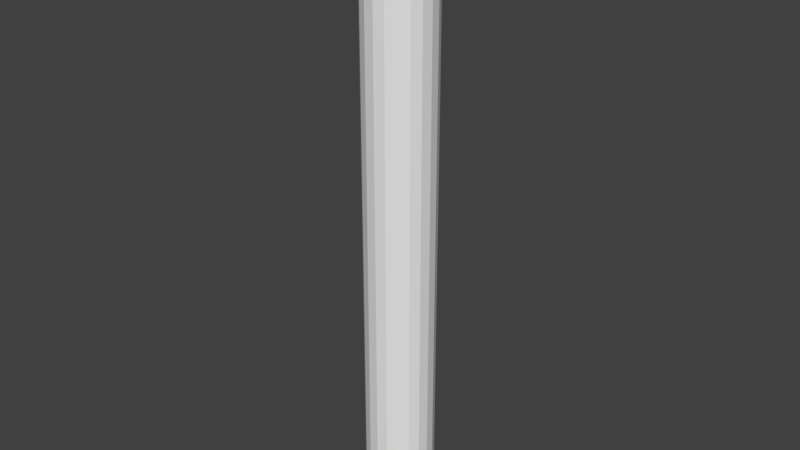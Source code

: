 # Source: Ldr_Leg.blend  (saved by Blender 2.79.0; exported with 4.5.12 LTS)
import bpy
from mathutils import Matrix  # noqa: F401  (used for matrix-valued properties, if any)

bpy.ops.wm.read_factory_settings(use_empty=True)
scene = bpy.context.scene
scene.name = 'Scene'

# ---- collections
col_collection_1 = bpy.data.collections.new('Collection 1'); scene.collection.children.link(col_collection_1)

# ---- world
world_world = bpy.data.worlds.new('World'); scene.world = world_world
world_world.color = (0.05088, 0.05088, 0.05088)
world_world.use_sun_shadow = False
world_world.sun_shadow_jitter_overblur = 0.0
world_world.cycles.sampling_method = 'MANUAL'

# ---- meshes
me_circle_001 = bpy.data.meshes.new('Circle.001')
me_circle_001.from_pydata([(0.0, 1.0, -17.36), (-0.309, 0.9511, -17.36), (-0.5878, 0.809, -17.36), (-0.809, 0.5878, -17.36), (-0.9511, 0.309, -17.36), (-1.0, -4.371e-08, -17.36), (-0.9511, -0.309, -17.36), (-0.809, -0.5878, -17.36), (-0.5878, -0.809, -17.36), (-0.309, -0.9511, -17.36), (3.258e-07, -1.0, -17.36), (0.309, -0.9511, -17.36), (0.5878, -0.809, -17.36), (0.809, -0.5878, -17.36), (0.9511, -0.309, -17.36), (1.0, 9.656e-07, -17.36), (0.9511, 0.309, -17.36), (0.809, 0.5878, -17.36), (0.5878, 0.809, -17.36), (0.309, 0.9511, -17.36), (0.0, 1.0, 0.3504), (-0.309, 0.9511, 0.3504), (-0.5878, 0.809, 0.3504), (-0.809, 0.5878, 0.3504), (-0.9511, 0.309, 0.3504), (-1.0, -4.371e-08, 0.3504), (-0.9511, -0.309, 0.3504), (-0.809, -0.5878, 0.3504), (-0.5878, -0.809, 0.3504), (-0.309, -0.9511, 0.3504), (3.258e-07, -1.0, 0.3504), (0.309, -0.9511, 0.3504), (0.5878, -0.809, 0.3504), (0.809, -0.5878, 0.3504), (0.9511, -0.309, 0.3504), (1.0, 9.656e-07, 0.3504), (0.9511, 0.309, 0.3504), (0.809, 0.5878, 0.3504), (0.5878, 0.809, 0.3504), (0.309, 0.9511, 0.3504), (-1.022e-08, 0.8241, 0.4573), (-0.2547, 0.7838, 0.4573), (-0.4844, 0.6667, 0.4573), (-0.6667, 0.4844, 0.4573), (-0.7838, 0.2547, 0.4573), (-0.8241, 1.534e-08, 0.4573), (-0.7838, -0.2547, 0.4573), (-0.6667, -0.4844, 0.4573), (-0.4844, -0.6667, 0.4573), (-0.2547, -0.7838, 0.4573), (2.583e-07, -0.8241, 0.4573), (0.2547, -0.7838, 0.4573), (0.4844, -0.6667, 0.4573), (0.6667, -0.4844, 0.4573), (0.7838, -0.2547, 0.4573), (0.8241, 8.471e-07, 0.4573), (0.7838, 0.2547, 0.4573), (0.6667, 0.4844, 0.4573), (0.4844, 0.6667, 0.4573), (0.2547, 0.7838, 0.4573)], [], [(11, 31, 30, 10), (4, 24, 23, 3), (19, 39, 38, 18), (12, 32, 31, 11), (5, 25, 24, 4), (0, 20, 39, 19), (13, 33, 32, 12), (6, 26, 25, 5), (14, 34, 33, 13), (7, 27, 26, 6), (15, 35, 34, 14), (8, 28, 27, 7), (1, 21, 20, 0), (16, 36, 35, 15), (9, 29, 28, 8), (2, 22, 21, 1), (17, 37, 36, 16), (10, 30, 29, 9), (3, 23, 22, 2), (18, 38, 37, 17), (33, 53, 52, 32), (26, 46, 45, 25), (34, 54, 53, 33), (27, 47, 46, 26), (35, 55, 54, 34), (28, 48, 47, 27), (21, 41, 40, 20), (36, 56, 55, 35), (29, 49, 48, 28), (22, 42, 41, 21), (37, 57, 56, 36), (30, 50, 49, 29), (23, 43, 42, 22), (38, 58, 57, 37), (31, 51, 50, 30), (24, 44, 43, 23), (39, 59, 58, 38), (32, 52, 51, 31), (25, 45, 44, 24), (20, 40, 59, 39), (41, 42, 43, 44, 45, 46, 47, 48, 49, 50, 51, 52, 53, 54, 55, 56, 57, 58, 59, 40), (1, 0, 19, 18, 17, 16, 15, 14, 13, 12, 11, 10, 9, 8, 7, 6, 5, 4, 3, 2)])
_uv = me_circle_001.uv_layers.new(name='UVMap')
_uv.uv.foreach_set('vector', [0.04404, 0.956, 0.04404, 0.04404, 0.07429, 0.04404, 0.07429, 0.956, 0.6541, 0.04404, 0.6541, 0.956, 0.6168, 0.956, 0.6168, 0.04404, 0.2788, 0.956, 0.2788, 0.04404, 0.3162, 0.04404, 0.3162, 0.956, 0.4122, 0.04404, 0.4122, 0.956, 0.382, 0.956, 0.382, 0.04404, 0.6897, 0.04404, 0.6897, 0.956, 0.6541, 0.956, 0.6541, 0.04404, 0.2433, 0.956, 0.2433, 0.04404, 0.2788, 0.04404, 0.2788, 0.956, 0.4478, 0.04404, 0.4478, 0.956, 0.4122, 0.956, 0.4122, 0.04404, 0.7199, 0.04404, 0.7199, 0.956, 0.6897, 0.956, 0.6897, 0.04404, 0.4852, 0.04404, 0.4852, 0.956, 0.4478, 0.956, 0.4478, 0.04404, 0.1828, 0.956, 0.1828, 0.04404, 0.213, 0.04404, 0.213, 0.956, 0.5207, 0.04404, 0.5207, 0.956, 0.4852, 0.956, 0.4852, 0.04404, 0.1472, 0.956, 0.1472, 0.04404, 0.1828, 0.04404, 0.1828, 0.956, 0.213, 0.956, 0.213, 0.04404, 0.2433, 0.04404, 0.2433, 0.956, 0.551, 0.04404, 0.551, 0.956, 0.5207, 0.956, 0.5207, 0.04404, 0.1098, 0.956, 0.1098, 0.04404, 0.1472, 0.04404, 0.1472, 0.956, 0.5812, 0.04404, 0.5812, 0.956, 0.551, 0.956, 0.551, 0.04404, 0.3517, 0.956, 0.3517, 0.04404, 0.382, 0.04404, 0.382, 0.956, 0.07429, 0.956, 0.07429, 0.04404, 0.1098, 0.04404, 0.1098, 0.956, 0.6168, 0.04404, 0.6168, 0.956, 0.5812, 0.956, 0.5812, 0.04404, 0.3162, 0.956, 0.3162, 0.04404, 0.3517, 0.04404, 0.3517, 0.956, 0.9444, 0.22, 0.9257, 0.2159, 0.9352, 0.2033, 0.956, 0.2047, 0.8193, 0.1458, 0.8225, 0.1547, 0.7932, 0.1588, 0.7837, 0.1508, 0.9224, 0.2331, 0.9076, 0.2267, 0.9257, 0.2159, 0.9444, 0.22, 0.8566, 0.1458, 0.8533, 0.1547, 0.8225, 0.1547, 0.8193, 0.1458, 0.8922, 0.2425, 0.8826, 0.2345, 0.9076, 0.2267, 0.9224, 0.2331, 0.8922, 0.1508, 0.8826, 0.1588, 0.8533, 0.1547, 0.8566, 0.1458, 0.7199, 0.2047, 0.7407, 0.2033, 0.7502, 0.2159, 0.7315, 0.22, 0.8566, 0.2475, 0.8533, 0.2386, 0.8826, 0.2345, 0.8922, 0.2425, 0.9224, 0.1602, 0.9076, 0.1666, 0.8826, 0.1588, 0.8922, 0.1508, 0.7199, 0.1886, 0.7407, 0.19, 0.7407, 0.2033, 0.7199, 0.2047, 0.8193, 0.2475, 0.8225, 0.2386, 0.8533, 0.2386, 0.8566, 0.2475, 0.9444, 0.1733, 0.9257, 0.1774, 0.9076, 0.1666, 0.9224, 0.1602, 0.7315, 0.1733, 0.7502, 0.1774, 0.7407, 0.19, 0.7199, 0.1886, 0.7837, 0.2425, 0.7932, 0.2345, 0.8225, 0.2386, 0.8193, 0.2475, 0.956, 0.1886, 0.9352, 0.19, 0.9257, 0.1774, 0.9444, 0.1733, 0.7535, 0.1602, 0.7683, 0.1666, 0.7502, 0.1774, 0.7315, 0.1733, 0.7535, 0.2331, 0.7683, 0.2267, 0.7932, 0.2345, 0.7837, 0.2425, 0.956, 0.2047, 0.9352, 0.2033, 0.9352, 0.19, 0.956, 0.1886, 0.7837, 0.1508, 0.7932, 0.1588, 0.7683, 0.1666, 0.7535, 0.1602, 0.7315, 0.22, 0.7502, 0.2159, 0.7683, 0.2267, 0.7535, 0.2331, 0.7407, 0.2033, 0.7407, 0.19, 0.7502, 0.1774, 0.7683, 0.1666, 0.7932, 0.1588, 0.8225, 0.1547, 0.8533, 0.1547, 0.8826, 0.1588, 0.9076, 0.1666, 0.9257, 0.1774, 0.9352, 0.19, 0.9352, 0.2033, 0.9257, 0.2159, 0.9076, 0.2267, 0.8826, 0.2345, 0.8533, 0.2386, 0.8225, 0.2386, 0.7932, 0.2345, 0.7683, 0.2267, 0.7502, 0.2159, 0.8922, 0.1408, 0.8566, 0.1458, 0.8193, 0.1458, 0.7837, 0.1408, 0.7535, 0.1313, 0.7315, 0.1183, 0.7199, 0.103, 0.7199, 0.08685, 0.7315, 0.07153, 0.7535, 0.05849, 0.7837, 0.04902, 0.8193, 0.04404, 0.8566, 0.04404, 0.8922, 0.04902, 0.9224, 0.05849, 0.9444, 0.07153, 0.956, 0.08685, 0.956, 0.103, 0.9444, 0.1183, 0.9224, 0.1313])
me_circle_001.use_remesh_preserve_volume = False
me_circle_001.use_remesh_preserve_attributes = False
me_circle_001.use_mirror_vertex_groups = False
me_circle_001.update()

# ---- objects
ob_circle = bpy.data.objects.new('Circle', me_circle_001)

# ---- transforms, parenting, visibility, modifiers, constraints
ob_circle.location = (0.0, 0.0, 0.0)
ob_circle.scale = (0.1907, 0.1907, 0.1907)
ob_circle.lineart.crease_threshold = 0.0

# ---- collection membership
col_collection_1.objects.link(ob_circle)

# ---- scene / render settings (as saved in the file)
scene.frame_start = 1; scene.frame_end = 250; scene.frame_set(1)
scene.render.engine = 'BLENDER_EEVEE_NEXT'
scene.render.dither_intensity = 0.0
scene.cycles.use_denoising = False
scene.cycles.samples = 128
scene.cycles.sampling_pattern = 'TABULATED_SOBOL'
scene.cycles.use_adaptive_sampling = False
scene.cycles.use_light_tree = False
scene.cycles.blur_glossy = 0.0
scene.cycles.sample_clamp_indirect = 0.0
scene.view_settings.view_transform = 'Standard'
bpy.context.view_layer.update()

# ---- added for rendering (the .blend has no active camera and no usable light): camera, sun
cam_auto = bpy.data.cameras.new('AutoCamera')
cam_auto.lens = 50.0
cam_auto.sensor_width = 36.0
cam_auto.clip_end = 1000.0
ob_auto_camera = bpy.data.objects.new('AutoCamera', cam_auto)
scene.collection.objects.link(ob_auto_camera)
ob_auto_camera.location = (3.1831, -3.81972, 0.934804)
ob_auto_camera.rotation_euler = (1.09748, -7.21219e-08, 0.694738)
scene.camera = ob_auto_camera
light_auto_sun = bpy.data.lights.new('AutoSun', 'SUN')
light_auto_sun.energy = 3.0
light_auto_sun.angle = 0.0523599
ob_auto_sun = bpy.data.objects.new('AutoSun', light_auto_sun)
scene.collection.objects.link(ob_auto_sun)
ob_auto_sun.rotation_euler = (0.872665, 0.174533, 0.523599)
bpy.context.view_layer.update()
